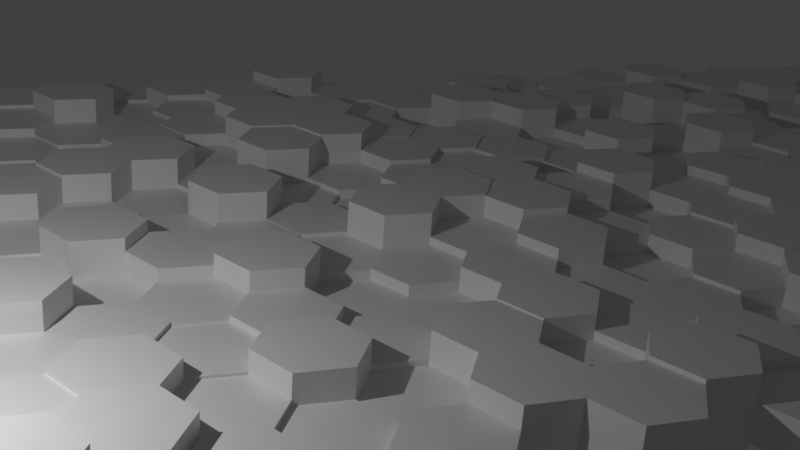 # Source: untitled.blend  (saved by Blender 3.0.42; exported with 4.5.12 LTS)
import bpy
from mathutils import Matrix  # noqa: F401  (used for matrix-valued properties, if any)

bpy.ops.wm.read_factory_settings(use_empty=True)
scene = bpy.context.scene
scene.name = 'Scene'

# ---- collections
col_collection = bpy.data.collections.new('Collection'); scene.collection.children.link(col_collection)

# ---- materials (node trees are filled in below, after node groups)
mat_material = bpy.data.materials.new('Material')
mat_material.alpha_threshold = 0.0
mat_material.use_transparent_shadow = False
mat_material.line_color = (0.0, 0.0, 0.0, 1.0)

# ---- node groups
ng_geometry_nodes_001 = bpy.data.node_groups.new('Geometry Nodes.001', 'GeometryNodeTree')
_s = ng_geometry_nodes_001.interface.new_socket(name='Geometry', in_out='OUTPUT', socket_type='NodeSocketGeometry')
_s = ng_geometry_nodes_001.interface.new_socket(name='Geometry', in_out='INPUT', socket_type='NodeSocketGeometry')
ng_geometry_nodes_001.is_modifier = True
# nodes of 'Geometry Nodes.001' reference scene objects; filled in after objects exist

# ---- material node trees
mat_material.use_nodes = True; mat_material.node_tree.nodes.clear()
_N = mat_material.node_tree.nodes; _L = mat_material.node_tree.links
n0 = _N.new('ShaderNodeOutputMaterial'); n0.name = 'Material Output'; n0.location = (300, 300)
n1 = _N.new('ShaderNodeBsdfPrincipled'); n1.name = 'Principled BSDF'; n1.location = (10, 300)
n1.distribution = 'GGX'
n1.subsurface_method = 'RANDOM_WALK_SKIN'
n1.inputs[2].default_value = 0.4
n1.inputs[3].default_value = 1.45
n1.inputs[27].default_value = (0.0, 0.0, 0.0, 1.0)
n1.inputs[28].default_value = 1.0
_L.new(n1.outputs[0], n0.inputs[0])
n0.is_active_output = True

# ---- world
world_world = bpy.data.worlds.new('World'); scene.world = world_world
world_world.use_nodes = True; world_world.node_tree.nodes.clear()
_N = world_world.node_tree.nodes; _L = world_world.node_tree.links
n0 = _N.new('ShaderNodeOutputWorld'); n0.name = 'World Output'; n0.location = (300, 300)
n1 = _N.new('ShaderNodeBackground'); n1.name = 'Background'; n1.location = (10, 300)
n1.inputs[0].default_value = (0.05088, 0.05088, 0.05088, 1.0)
_L.new(n1.outputs[0], n0.inputs[0])
n0.is_active_output = True
world_world.color = (0.05088, 0.05088, 0.05088)
world_world.use_sun_shadow = False
world_world.sun_shadow_jitter_overblur = 0.0

# ---- cameras
cam_camera = bpy.data.cameras.new('Camera')
cam_camera.clip_end = 100.0
cam_camera.ortho_scale = 7.314

# ---- lights
light_light = bpy.data.lights.new('Light', 'POINT')
light_light.transmission_factor = 0.0
light_light.energy = 1000.0
light_light.shadow_soft_size = 0.1
light_light.shadow_maximum_resolution = 0.006
light_light.use_absolute_resolution = True

# ---- meshes
me_cube = bpy.data.meshes.new('Cube')
me_cube.from_pydata([(-1.0, 0.0, -1.0), (-1.0, 0.0, 1.0), (-0.5, 0.866, -1.0), (-0.5, 0.866, 1.0), (0.5, 0.866, -1.0), (0.5, 0.866, 1.0), (1.0, -5.96e-08, -1.0), (1.0, -5.96e-08, 1.0), (0.5, -0.866, -1.0), (0.5, -0.866, 1.0), (-0.5, -0.866, -1.0), (-0.5, -0.866, 1.0)], [], [(0, 1, 3, 2), (2, 3, 5, 4), (4, 5, 7, 6), (6, 7, 9, 8), (3, 1, 11, 9, 7, 5), (8, 9, 11, 10), (10, 11, 1, 0), (0, 2, 4, 6, 8, 10)])
_uv = me_cube.uv_layers.new(name='UVMap')
_uv.uv.foreach_set('vector', [1.0, 0.5, 1.0, 1.0, 0.8333, 1.0, 0.8333, 0.5, 0.8333, 0.5, 0.8333, 1.0, 0.6667, 1.0, 0.6667, 0.5, 0.6667, 0.5, 0.6667, 1.0, 0.5, 1.0, 0.5, 0.5, 0.5, 0.5, 0.5, 1.0, 0.3333, 1.0, 0.3333, 0.5, 0.4578, 0.37, 0.25, 0.49, 0.04215, 0.37, 0.04215, 0.13, 0.25, 0.01, 0.4578, 0.13, 0.3333, 0.5, 0.3333, 1.0, 0.1667, 1.0, 0.1667, 0.5, 0.1667, 0.5, 0.1667, 1.0, -8.941e-08, 1.0, -8.941e-08, 0.5, 0.75, 0.49, 0.9578, 0.37, 0.9578, 0.13, 0.75, 0.01, 0.5422, 0.13, 0.5422, 0.37])
me_cube.materials.append(mat_material)
me_cube.use_remesh_preserve_volume = False
me_cube.use_remesh_preserve_attributes = False
me_cube.use_mirror_vertex_groups = False
me_cube.update()
me_plane = bpy.data.meshes.new('Plane')
me_plane.from_pydata([(-1.0, -1.0, 0.0), (1.0, -1.0, 0.0), (-1.0, 1.0, 0.0), (1.0, 1.0, 0.0)], [], [(0, 1, 3, 2)])
_uv = me_plane.uv_layers.new(name='UVMap')
_uv.uv.foreach_set('vector', [0.0, 0.0, 1.0, 0.0, 1.0, 1.0, 0.0, 1.0])
me_plane.use_remesh_fix_poles = True
me_plane.use_remesh_preserve_attributes = False
me_plane.update()

# ---- objects
ob_cube = bpy.data.objects.new('Cube', me_cube)
ob_light = bpy.data.objects.new('Light', light_light)
ob_camera = bpy.data.objects.new('Camera', cam_camera)
ob_plane = bpy.data.objects.new('Plane', me_plane)
_N = ng_geometry_nodes_001.nodes; _L = ng_geometry_nodes_001.links
n0 = _N.new('GeometryNodeSetPosition'); n0.name = 'Set Position'; n0.location = (-519, 146)
n1 = _N.new('GeometryNodeInputIndex'); n1.name = 'Index'; n1.location = (-791, -298)
n2 = _N.new('NodeGroupOutput'); n2.name = 'Group Output'; n2.location = (934, -24)
n3 = _N.new('ShaderNodeVectorMath'); n3.name = 'Vector Math'; n3.location = (-539, -123)
n3.operation = 'MULTIPLY'
n3.inputs[1].default_value = (1.5, 0.0, 0.0)
n4 = _N.new('ShaderNodeMath'); n4.name = 'Math'; n4.location = (-705, -213)
n4.operation = 'WRAP'
n4.inputs[1].default_value = 0.0
n4.inputs[2].default_value = 2.0
n5 = _N.new('GeometryNodeRealizeInstances'); n5.name = 'Realize Instances'; n5.location = (69, 114)
n6 = _N.new('GeometryNodeInstanceOnPoints'); n6.name = 'Instance on Points'; n6.location = (-91, 58)
n7 = _N.new('FunctionNodeRandomValue'); n7.name = 'Random Value'; n7.location = (155, -316)
n7.data_type = 'FLOAT_VECTOR'
n7.inputs[0].default_value = (1.0, 1.0, 0.0)
n7.inputs[8].default_value = 1
n8 = _N.new('GeometryNodeInstanceOnPoints'); n8.name = 'Instance on Points.001'; n8.location = (653, 48)
n9 = _N.new('GeometryNodeObjectInfo'); n9.name = 'Object Info'; n9.location = (420, -46)
n9.inputs[0].default_value = ob_cube
n10 = _N.new('GeometryNodeMeshLine'); n10.name = 'Mesh Line.001'; n10.location = (-332, -19)
n10.inputs[0].default_value = 12
n10.inputs[3].default_value = (3.0, 0.0, 0.0)
n11 = _N.new('GeometryNodeMeshLine'); n11.name = 'Mesh Line'; n11.location = (-767, 153)
n11.inputs[0].default_value = 23
n11.inputs[3].default_value = (0.0, 0.867, 0.0)
_L.new(n11.outputs[0], n0.inputs[0])
_L.new(n0.outputs[0], n6.inputs[0])
_L.new(n1.outputs[0], n4.inputs[0])
_L.new(n4.outputs[0], n3.inputs[0])
_L.new(n3.outputs[0], n0.inputs[3])
_L.new(n10.outputs[0], n6.inputs[2])
_L.new(n9.outputs[4], n8.inputs[2])
_L.new(n7.outputs[0], n8.inputs[6])
_L.new(n6.outputs[0], n5.inputs[0])
_L.new(n5.outputs[0], n8.inputs[0])
_L.new(n8.outputs[0], n2.inputs[0])
n2.is_active_output = True

# ---- transforms, parenting, visibility, modifiers, constraints
ob_cube.location = (-1.15, -10.92, -0.2226)
ob_cube.lock_rotations_4d = False
ob_cube.empty_display_type = 'ARROWS'
ob_cube.lineart.crease_threshold = 0.0
_m = ob_cube.modifiers.new('Bevel', 'BEVEL')
_m.show_render = False
_m.segments = 5
ob_light.location = (4.076, 1.005, 5.904)
ob_light.rotation_euler = (0.6503, 0.05522, 1.866)
ob_light.lock_rotations_4d = False
ob_light.empty_display_type = 'ARROWS'
ob_light.color = (0.0, 0.0, 0.0, 0.0)
ob_light.lineart.crease_threshold = 0.0
ob_camera.location = (6.613, -12.44, 9.047)
ob_camera.rotation_euler = (1.186, -0.06516, -0.3075)
ob_camera.lock_rotations_4d = False
ob_camera.empty_display_type = 'ARROWS'
ob_camera.color = (0.0, 0.0, 0.0, 0.0)
ob_camera.display_type = 'WIRE'
ob_camera.lineart.crease_threshold = 0.0
ob_plane.location = (0.0, 0.0, 0.0)
_m = ob_plane.modifiers.new('GeometryNodes', 'NODES')
_m.node_group = ng_geometry_nodes_001

# ---- collection membership
col_collection.objects.link(ob_cube)
col_collection.objects.link(ob_light)
col_collection.objects.link(ob_camera)
col_collection.objects.link(ob_plane)

# ---- scene / render settings (as saved in the file)
scene.camera = ob_camera
scene.frame_start = 1; scene.frame_end = 250; scene.frame_set(1)
scene.render.engine = 'BLENDER_EEVEE_NEXT'
scene.render.use_freestyle = True
scene.cycles.sampling_pattern = 'TABULATED_SOBOL'
scene.cycles.use_light_tree = False
scene.view_settings.view_transform = 'Standard'
bpy.context.view_layer.update()
